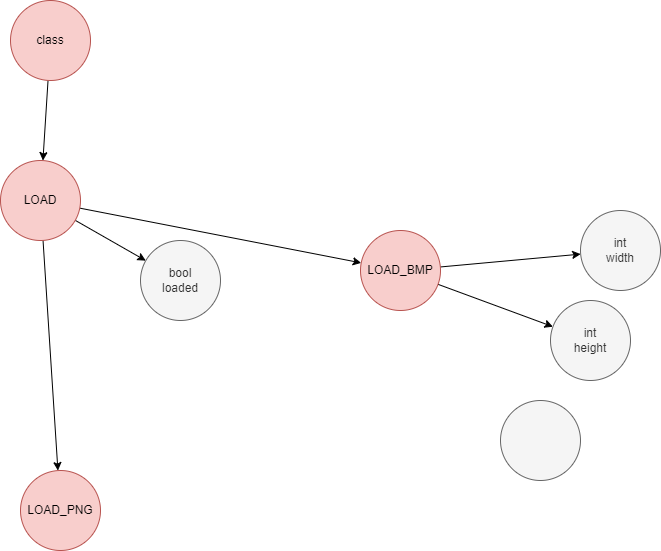

The diagram above was exported from draw.io. Its source (the exported page's mxGraphModel, read from the mxfile embedded in the PNG):
<mxGraphModel dx="690" dy="746" grid="1" gridSize="10" guides="1" tooltips="1" connect="1" arrows="1" fold="1" page="0" pageScale="1" pageWidth="827" pageHeight="1169" math="0" shadow="0">
  <root>
    <mxCell id="0" />
    <mxCell id="1" parent="0" />
    <mxCell id="4" style="edgeStyle=none;html=1;fontFamily=Helvetica;fontSize=12;fontColor=#333333;" edge="1" parent="1" source="2" target="3">
      <mxGeometry relative="1" as="geometry" />
    </mxCell>
    <mxCell id="2" value="class" style="ellipse;whiteSpace=wrap;html=1;fillColor=#f8cecc;strokeColor=#b85450;" vertex="1" parent="1">
      <mxGeometry x="220" y="110" width="80" height="80" as="geometry" />
    </mxCell>
    <mxCell id="6" style="edgeStyle=none;html=1;fontFamily=Helvetica;fontSize=12;fontColor=#333333;" edge="1" parent="1" source="3" target="5">
      <mxGeometry relative="1" as="geometry" />
    </mxCell>
    <mxCell id="8" style="edgeStyle=none;html=1;fontFamily=Helvetica;fontSize=12;fontColor=#333333;" edge="1" parent="1" source="3" target="7">
      <mxGeometry relative="1" as="geometry" />
    </mxCell>
    <mxCell id="10" style="edgeStyle=none;html=1;fontFamily=Helvetica;fontSize=12;fontColor=#333333;" edge="1" parent="1" source="3" target="9">
      <mxGeometry relative="1" as="geometry" />
    </mxCell>
    <mxCell id="3" value="LOAD" style="ellipse;whiteSpace=wrap;html=1;strokeColor=#b85450;fontFamily=Helvetica;fontSize=12;fillColor=#f8cecc;" vertex="1" parent="1">
      <mxGeometry x="210" y="270" width="80" height="80" as="geometry" />
    </mxCell>
    <mxCell id="13" style="edgeStyle=none;html=1;fontFamily=Helvetica;fontSize=12;fontColor=#333333;" edge="1" parent="1" source="5" target="11">
      <mxGeometry relative="1" as="geometry" />
    </mxCell>
    <mxCell id="15" style="edgeStyle=none;html=1;fontFamily=Helvetica;fontSize=12;fontColor=#333333;" edge="1" parent="1" source="5" target="14">
      <mxGeometry relative="1" as="geometry" />
    </mxCell>
    <mxCell id="5" value="LOAD_BMP" style="ellipse;whiteSpace=wrap;html=1;strokeColor=#b85450;fontFamily=Helvetica;fontSize=12;fillColor=#f8cecc;" vertex="1" parent="1">
      <mxGeometry x="570" y="340" width="80" height="80" as="geometry" />
    </mxCell>
    <mxCell id="7" value="bool&lt;br&gt;loaded" style="ellipse;whiteSpace=wrap;html=1;strokeColor=#666666;fontFamily=Helvetica;fontSize=12;fontColor=#333333;fillColor=#f5f5f5;" vertex="1" parent="1">
      <mxGeometry x="350" y="350" width="80" height="80" as="geometry" />
    </mxCell>
    <mxCell id="9" value="LOAD_PNG" style="ellipse;whiteSpace=wrap;html=1;strokeColor=#b85450;fontFamily=Helvetica;fontSize=12;fillColor=#f8cecc;" vertex="1" parent="1">
      <mxGeometry x="230" y="580" width="80" height="80" as="geometry" />
    </mxCell>
    <mxCell id="11" value="int&lt;br&gt;width" style="ellipse;whiteSpace=wrap;html=1;strokeColor=#666666;fontFamily=Helvetica;fontSize=12;fontColor=#333333;fillColor=#f5f5f5;" vertex="1" parent="1">
      <mxGeometry x="790" y="320" width="80" height="80" as="geometry" />
    </mxCell>
    <mxCell id="14" value="int&lt;br&gt;height" style="ellipse;whiteSpace=wrap;html=1;strokeColor=#666666;fontFamily=Helvetica;fontSize=12;fontColor=#333333;fillColor=#f5f5f5;" vertex="1" parent="1">
      <mxGeometry x="760" y="410" width="80" height="80" as="geometry" />
    </mxCell>
    <mxCell id="16" value="" style="ellipse;whiteSpace=wrap;html=1;strokeColor=#666666;fontFamily=Helvetica;fontSize=12;fontColor=#333333;fillColor=#f5f5f5;" vertex="1" parent="1">
      <mxGeometry x="710" y="510" width="80" height="80" as="geometry" />
    </mxCell>
  </root>
</mxGraphModel>